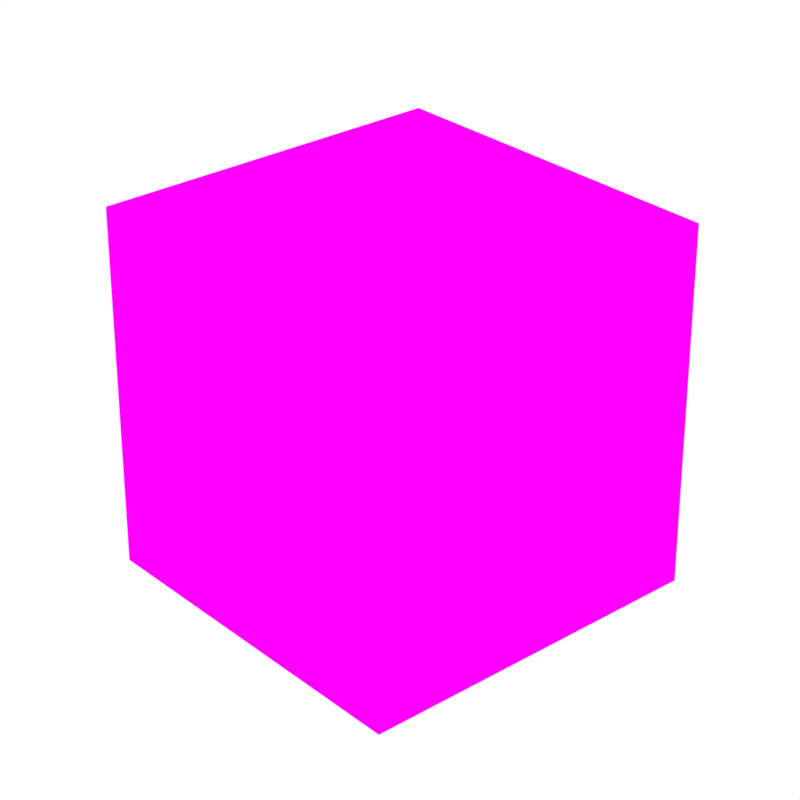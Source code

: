 # Source: gregolan.blend  (saved by Blender 2.93.21; exported with 4.5.12 LTS)
import bpy
from mathutils import Matrix  # noqa: F401  (used for matrix-valued properties, if any)

bpy.ops.wm.read_factory_settings(use_empty=True)
scene = bpy.context.scene
scene.name = 'Scene'

# ---- collections
col_collection_1 = bpy.data.collections.new('Collection 1'); scene.collection.children.link(col_collection_1)

# ---- images (referenced by path relative to the original .blend; pixels are not part of the script)
import os
ASSET_DIR = os.environ.get("B2B_ASSET_DIR", "")  # directory of the original .blend (textures are referenced by path, not embedded)
HERE = os.path.dirname(os.path.abspath(__file__))  # packed textures are extracted next to this script under _unpacked/

def load_image(name, relpath, width, height, colorspace="sRGB"):
    """Load a texture the original file referenced (path relative to the .blend, or extracted next to this script)."""
    p = next((c for c in (os.path.join(HERE, relpath), os.path.join(ASSET_DIR, relpath)) if relpath and os.path.exists(c)), "")
    if p:
        img = bpy.data.images.load(p, check_existing=True)
        img.name = name
    else:  # same state as the original file: an image datablock whose file is absent (Cycles renders it pink)
        img = bpy.data.images.new(name, width, height)
        img.source = "FILE"
        img.filepath = "//" + (relpath or name)
    img.colorspace_settings.name = colorspace
    return img
img_gregolan = load_image('gregolan', 'gregolan.png', 1024, 1024, 'sRGB')

# ---- materials (node trees are filled in below, after node groups)
mat_main = bpy.data.materials.new('main')
mat_main.alpha_threshold = 0.0
mat_main.preview_render_type = 'FLAT'
mat_main.roughness = 0.5

# ---- material node trees
mat_main.use_nodes = True; mat_main.node_tree.nodes.clear()
_N = mat_main.node_tree.nodes; _L = mat_main.node_tree.links
n0 = _N.new('ShaderNodeOutputMaterial'); n0.name = 'Material Output'; n0.location = (313, 227)
n0.width = 121
n1 = _N.new('ShaderNodeBsdfDiffuse'); n1.name = 'Diffuse BSDF.001'; n1.location = (137, 236)
n2 = _N.new('ShaderNodeTexImage'); n2.name = 'Image Texture'; n2.location = (-153, 216)
n2.image = img_gregolan
_L.new(n1.outputs[0], n0.inputs[0])
_L.new(n2.outputs[0], n1.inputs[0])
n0.is_active_output = True

# ---- world
world_world = bpy.data.worlds.new('World'); scene.world = world_world
world_world.color = (1.0, 1.0, 1.0)
world_world.use_sun_shadow = False
world_world.sun_shadow_jitter_overblur = 0.0
world_world.cycles.sampling_method = 'MANUAL'

# ---- cameras
cam_camera = bpy.data.cameras.new('Camera')
cam_camera.clip_end = 100.0
cam_camera.lens = 90.74
cam_camera.sensor_width = 32.0
cam_camera.sensor_height = 18.0
cam_camera.ortho_scale = 7.314
cam_camera.lens_unit = 'FOV'
cam_camera.dof.focus_distance = 0.0

# ---- lights
light_point = bpy.data.lights.new('Point', 'SUN')
light_point.color = (0.002063, 0.002063, 0.002063)
light_point.transmission_factor = 0.0
light_point.angle = 0.0
light_point.energy = 1000.0
light_point.shadow_buffer_clip_start = 0.5
light_point.shadow_cascade_max_distance = 1000.0
light_point.cycles.max_bounces = 0

# ---- meshes
me_cube = bpy.data.meshes.new('Cube')
me_cube.from_pydata([(1.0, 1.0, 1.0), (1.0, 1.0, -1.0), (1.0, -1.0, 1.0), (1.0, -1.0, -1.0), (-1.0, 1.0, 1.0), (-1.0, 1.0, -1.0), (-1.0, -1.0, 1.0), (-1.0, -1.0, -1.0)], [], [(3, 2, 6, 7), (5, 4, 0, 1), (4, 5, 7, 6), (2, 3, 1, 0), (3, 7, 5, 1), (4, 6, 2, 0)])
_uv = me_cube.uv_layers.new(name='UVMap')
_uv.uv.foreach_set('vector', [0.3333, 0.6667, 0.3333, 1.0, 0.0, 1.0, 0.0, 0.6667, 0.6667, 0.3333, 0.6667, 0.6667, 0.3333, 0.6667, 0.3333, 0.3333, 0.0, 0.3333, 0.0, 0.0, 0.3333, 0.0, 0.3333, 0.3333, 0.3333, 0.3333, 0.3333, 0.0, 0.6667, 0.0, 0.6667, 0.3333, 1.0, 0.3333, 0.6667, 0.3333, 0.6667, 0.0, 1.0, 0.0, 0.3333, 0.3333, 0.3333, 0.6667, 0.0, 0.6667, 0.0, 0.3333])
_ca = me_cube.color_attributes.new('Col', 'BYTE_COLOR', 'CORNER')
_ca.data.foreach_set('color', [0.0, 0.3185, 0.3185, 1.0, 0.0, 0.0, 0.0, 1.0, 0.0, 0.0, 0.0, 1.0, 0.0, 0.3185, 0.3185, 1.0, 0.0, 0.3185, 0.3185, 1.0, 0.0, 0.0, 0.0, 1.0, 0.0, 0.0003035, 0.0003035, 1.0, 0.0, 0.3185, 0.3185, 1.0, 0.0, 0.0, 0.0, 1.0, 0.0, 0.3185, 0.3185, 1.0, 0.0, 0.3185, 0.3185, 1.0, 0.0, 0.0003035, 0.0003035, 1.0, 0.0, 0.02315, 0.02315, 1.0, 0.0, 0.3185, 0.3185, 1.0, 0.0, 0.3185, 0.3185, 1.0, 0.0, 0.0006071, 0.0006071, 1.0, 0.0, 0.3185, 0.3185, 1.0, 0.0, 0.3185, 0.3185, 1.0, 0.0, 0.3185, 0.3185, 1.0, 0.0, 0.3185, 0.3185, 1.0, 0.0, 0.0, 0.0, 1.0, 0.0, 0.0, 0.0, 1.0, 0.0, 0.0, 0.0, 1.0, 0.0, 0.0, 0.0, 1.0])
me_cube.materials.append(mat_main)
me_cube.use_remesh_preserve_volume = False
me_cube.use_remesh_preserve_attributes = False
me_cube.use_mirror_vertex_groups = False
me_cube.update()

# ---- objects
ob_point = bpy.data.objects.new('Point', light_point)
ob_cube = bpy.data.objects.new('Cube', me_cube)
ob_camera = bpy.data.objects.new('Camera', cam_camera)

# ---- transforms, parenting, visibility, modifiers, constraints
ob_point.location = (0.0, -2.0, 1.0)
ob_point.rotation_euler = (0.4709, 0.09862, 0.08439)
ob_point.lineart.crease_threshold = 0.0
ob_cube.location = (0.0, 0.0, 0.0)
ob_cube.lock_rotations_4d = False
ob_cube.empty_display_type = 'ARROWS'
ob_cube.lineart.crease_threshold = 0.0
ob_camera.location = (7.481, -6.508, 5.344)
ob_camera.rotation_euler = (1.109, 0.0, 0.8149)
ob_camera.lock_rotations_4d = False
ob_camera.empty_display_type = 'ARROWS'
ob_camera.color = (0.0, 0.0, 0.0, 0.0)
ob_camera.display_type = 'WIRE'
ob_camera.lineart.crease_threshold = 0.0
_c = ob_camera.constraints.new('TRACK_TO'); _c.name = 'Track To'
_c.target = ob_cube

# ---- collection membership
col_collection_1.objects.link(ob_point)
col_collection_1.objects.link(ob_cube)
col_collection_1.objects.link(ob_camera)

# ---- scene / render settings (as saved in the file)
scene.camera = ob_camera
scene.frame_start = 1; scene.frame_end = 250; scene.frame_set(10)
scene.render.engine = 'CYCLES'
scene.render.image_settings.color_mode = 'RGB'
scene.render.image_settings.compression = 0
scene.render.resolution_x = 512
scene.render.resolution_y = 512
scene.render.dither_intensity = 0.0
scene.cycles.use_denoising = False
scene.cycles.samples = 128
scene.cycles.sampling_pattern = 'TABULATED_SOBOL'
scene.cycles.use_adaptive_sampling = False
scene.cycles.use_light_tree = False
scene.cycles.blur_glossy = 0.0
scene.cycles.sample_clamp_indirect = 0.0
scene.view_settings.view_transform = 'Standard'
bpy.context.view_layer.update()
